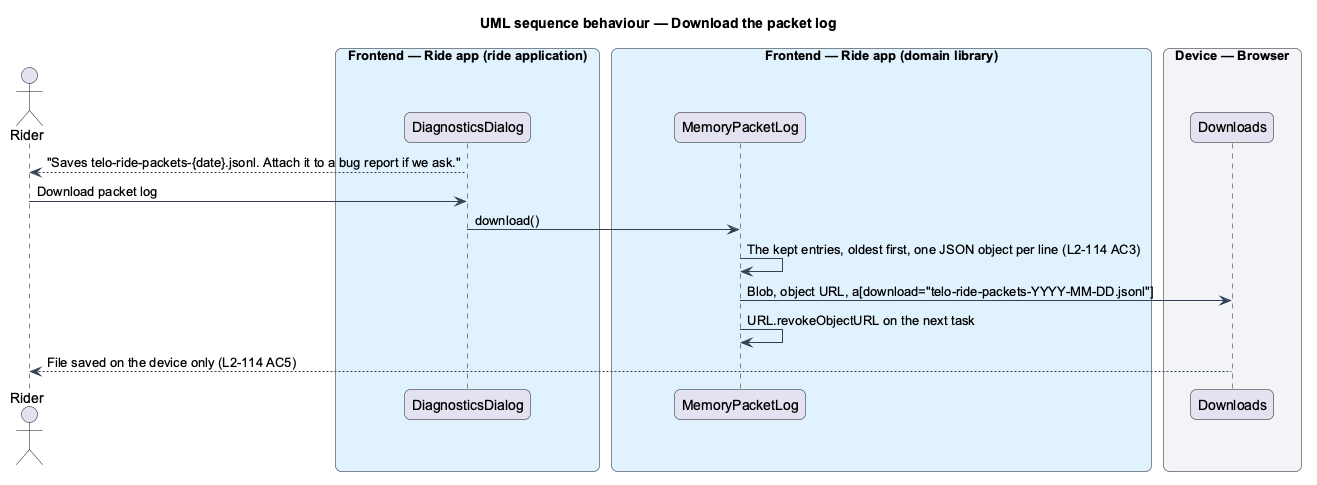

The diagram above was rendered by PlantUML. Its source (embedded in the PNG):
@startuml
title UML sequence behaviour — Download the packet log
skinparam backgroundColor #FFFFFF
skinparam shadowing false
skinparam roundcorner 12
skinparam defaultFontName Arial
skinparam ArrowColor #344054
skinparam rectangle {
  BorderColor #344054
  FontColor #101828
}
skinparam package {
  BorderColor #667085
  FontColor #101828
  BackgroundColor #F9FAFB
}
actor "Rider" as actor
box "Frontend — Ride app (ride application)" #E0F2FE
  participant "DiagnosticsDialog" as dialog
end box
box "Frontend — Ride app (domain library)" #E0F2FE
  participant "MemoryPacketLog" as exporter
end box
box "Device — Browser" #F2F4F7
  participant "Downloads" as browser
end box
dialog --> actor : "Saves telo-ride-packets-{date}.jsonl. Attach it to a bug report if we ask."
actor -> dialog : Download packet log
dialog -> exporter : download()
exporter -> exporter : The kept entries, oldest first, one JSON object per line (L2-114 AC3)
exporter -> browser : Blob, object URL, a[download="telo-ride-packets-YYYY-MM-DD.jsonl"]
exporter -> exporter : URL.revokeObjectURL on the next task
browser --> actor : File saved on the device only (L2-114 AC5)
@enduml